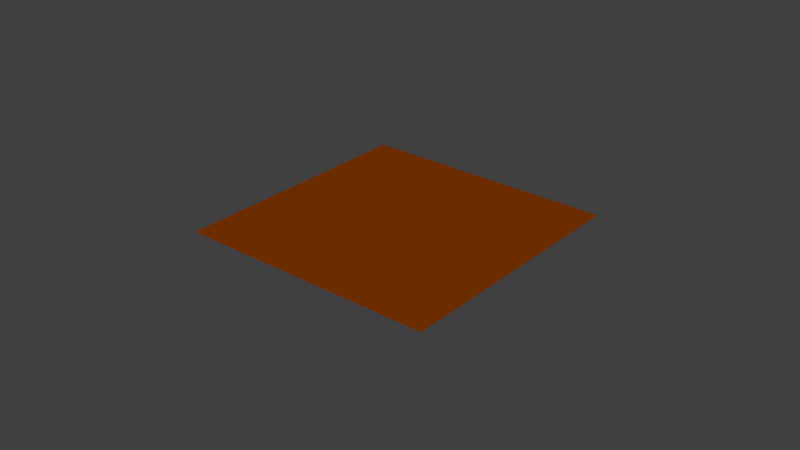 # Source: character_pointer.blend  (saved by Blender 2.70.0; exported with 4.5.12 LTS)
import bpy
from mathutils import Matrix  # noqa: F401  (used for matrix-valued properties, if any)

bpy.ops.wm.read_factory_settings(use_empty=True)
scene = bpy.context.scene
scene.name = 'Scene'

# ---- collections
col_collection_1 = bpy.data.collections.new('Collection 1'); scene.collection.children.link(col_collection_1)

# ---- materials (node trees are filled in below, after node groups)
mat_material_001 = bpy.data.materials.new('Material.001')
mat_material_001.alpha_threshold = 0.0
mat_material_001.use_transparent_shadow = False
mat_material_001.diffuse_color = (0.2266, 0.03781, 0.0, 1.0)
mat_material_001.roughness = 0.5
mat_material_001.specular_intensity = 0.0
mat_material_001.line_color = (0.0, 0.0, 0.0, 1.0)

# ---- material node trees

# ---- world
world_world = bpy.data.worlds.new('World'); scene.world = world_world
world_world.color = (0.05088, 0.05088, 0.05088)
world_world.use_sun_shadow = False
world_world.sun_shadow_jitter_overblur = 0.0
world_world.cycles.sampling_method = 'MANUAL'
world_world.cycles.sample_map_resolution = 256

# ---- meshes
me_plane = bpy.data.meshes.new('Plane')
me_plane.from_pydata([(0.8522, -0.04171, -0.04171), (0.8522, -0.04171, 0.0417), (0.8522, 0.04171, -0.04171), (0.8522, 0.04171, 0.0417)], [], [(0, 1, 3, 2)])
_uv = me_plane.uv_layers.new(name='UVMap')
_uv.uv.foreach_set('vector', [0.0001001, 9.998e-05, 0.9999, 0.0001, 0.9999, 0.9999, 9.998e-05, 0.9999])
me_plane.materials.append(mat_material_001)
me_plane.use_remesh_preserve_volume = False
me_plane.use_remesh_preserve_attributes = False
me_plane.use_mirror_vertex_groups = False
me_plane.update()

# ---- objects
ob_plane = bpy.data.objects.new('Plane', me_plane)

# ---- transforms, parenting, visibility, modifiers, constraints
ob_plane.location = (0.0, 0.0, 1.002)
ob_plane.rotation_euler = (0.0, 1.571, 0.0)
ob_plane.lineart.crease_threshold = 0.0

# ---- collection membership
col_collection_1.objects.link(ob_plane)

# ---- scene / render settings (as saved in the file)
scene.frame_start = 1; scene.frame_end = 250; scene.frame_set(1)
scene.render.engine = 'BLENDER_EEVEE_NEXT'
scene.render.resolution_percentage = 50
scene.render.dither_intensity = 0.0
scene.cycles.use_denoising = False
scene.cycles.samples = 10
scene.cycles.sampling_pattern = 'TABULATED_SOBOL'
scene.cycles.light_sampling_threshold = 0.0
scene.cycles.use_adaptive_sampling = False
scene.cycles.use_light_tree = False
scene.cycles.blur_glossy = 0.0
scene.cycles.volume_bounces = 1
scene.cycles.pixel_filter_type = 'GAUSSIAN'
scene.cycles.sample_clamp_indirect = 0.0
scene.view_settings.view_transform = 'Standard'
bpy.context.view_layer.update()

# ---- added for rendering (the .blend has no active camera and no usable light): camera, sun
cam_auto = bpy.data.cameras.new('AutoCamera')
cam_auto.lens = 50.0
cam_auto.sensor_width = 36.0
cam_auto.clip_end = 1000.0
ob_auto_camera = bpy.data.objects.new('AutoCamera', cam_auto)
scene.collection.objects.link(ob_auto_camera)
ob_auto_camera.location = (0.185045, -0.222054, 0.297363)
ob_auto_camera.rotation_euler = (1.09748, -7.21219e-08, 0.694738)
scene.camera = ob_auto_camera
light_auto_sun = bpy.data.lights.new('AutoSun', 'SUN')
light_auto_sun.energy = 3.0
light_auto_sun.angle = 0.0523599
ob_auto_sun = bpy.data.objects.new('AutoSun', light_auto_sun)
scene.collection.objects.link(ob_auto_sun)
ob_auto_sun.rotation_euler = (0.872665, 0.174533, 0.523599)
bpy.context.view_layer.update()
